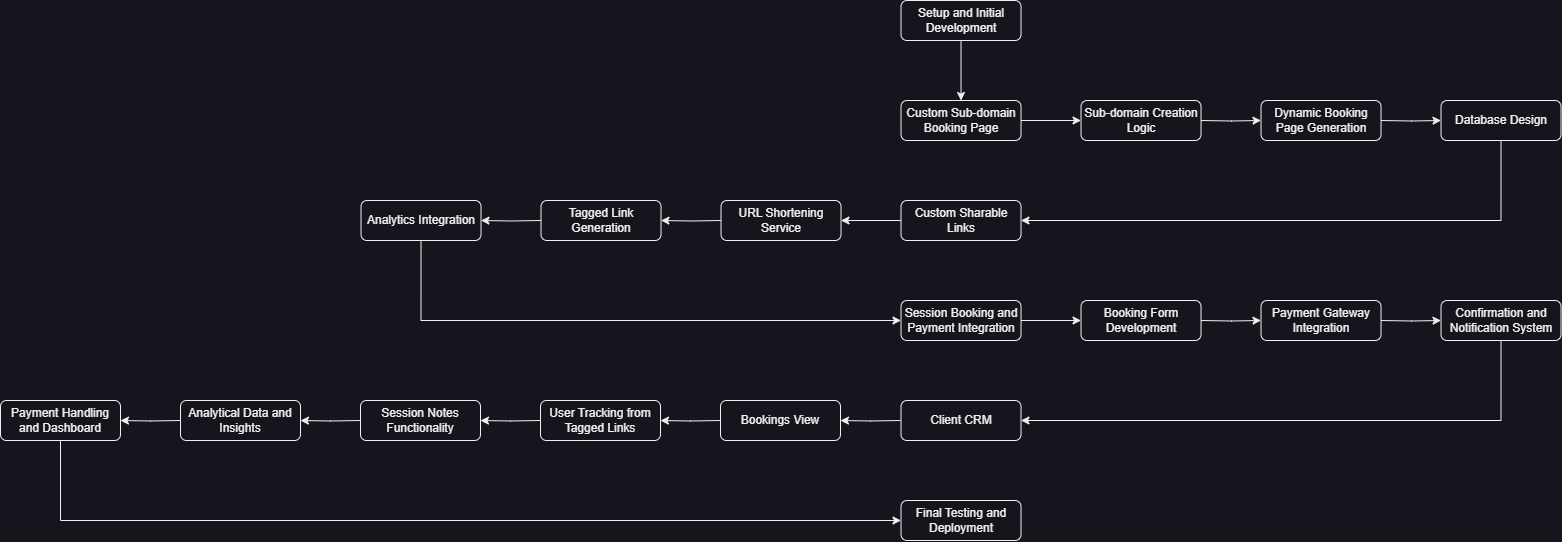

The diagram above was exported from draw.io. Its source (the exported page's mxGraphModel, read from the mxfile embedded in the PNG):
<mxGraphModel dx="3204" dy="1452" grid="1" gridSize="10" guides="1" tooltips="1" connect="1" arrows="1" fold="1" page="1" pageScale="1" pageWidth="1169" pageHeight="827" math="0" shadow="0">
  <root>
    <mxCell id="WIyWlLk6GJQsqaUBKTNV-0" />
    <mxCell id="WIyWlLk6GJQsqaUBKTNV-1" parent="WIyWlLk6GJQsqaUBKTNV-0" />
    <mxCell id="BwjRhqzFZMYUQz5JcEp9-24" style="edgeStyle=orthogonalEdgeStyle;rounded=0;orthogonalLoop=1;jettySize=auto;html=1;exitX=0.5;exitY=1;exitDx=0;exitDy=0;entryX=0.5;entryY=0;entryDx=0;entryDy=0;" edge="1" parent="WIyWlLk6GJQsqaUBKTNV-1" source="WIyWlLk6GJQsqaUBKTNV-12" target="BwjRhqzFZMYUQz5JcEp9-1">
      <mxGeometry relative="1" as="geometry" />
    </mxCell>
    <mxCell id="WIyWlLk6GJQsqaUBKTNV-12" value="Setup and Initial Development" style="rounded=1;whiteSpace=wrap;html=1;fontSize=12;glass=0;strokeWidth=1;shadow=0;" parent="WIyWlLk6GJQsqaUBKTNV-1" vertex="1">
      <mxGeometry x="-59.48000000000002" y="110" width="120" height="40" as="geometry" />
    </mxCell>
    <mxCell id="BwjRhqzFZMYUQz5JcEp9-14" style="edgeStyle=orthogonalEdgeStyle;rounded=0;orthogonalLoop=1;jettySize=auto;html=1;exitX=1;exitY=0.5;exitDx=0;exitDy=0;entryX=0;entryY=0.5;entryDx=0;entryDy=0;" edge="1" parent="WIyWlLk6GJQsqaUBKTNV-1" source="BwjRhqzFZMYUQz5JcEp9-1" target="BwjRhqzFZMYUQz5JcEp9-13">
      <mxGeometry relative="1" as="geometry" />
    </mxCell>
    <mxCell id="BwjRhqzFZMYUQz5JcEp9-1" value="Custom Sub-domain Booking Page" style="rounded=1;whiteSpace=wrap;html=1;fontSize=12;glass=0;strokeWidth=1;shadow=0;" vertex="1" parent="WIyWlLk6GJQsqaUBKTNV-1">
      <mxGeometry x="-59.48000000000002" y="210" width="120" height="40" as="geometry" />
    </mxCell>
    <mxCell id="BwjRhqzFZMYUQz5JcEp9-26" style="edgeStyle=orthogonalEdgeStyle;rounded=0;orthogonalLoop=1;jettySize=auto;html=1;exitX=0;exitY=0.5;exitDx=0;exitDy=0;entryX=1;entryY=0.5;entryDx=0;entryDy=0;" edge="1" parent="WIyWlLk6GJQsqaUBKTNV-1" source="BwjRhqzFZMYUQz5JcEp9-3" target="BwjRhqzFZMYUQz5JcEp9-25">
      <mxGeometry relative="1" as="geometry" />
    </mxCell>
    <mxCell id="BwjRhqzFZMYUQz5JcEp9-3" value="Custom Sharable Links" style="rounded=1;whiteSpace=wrap;html=1;fontSize=12;glass=0;strokeWidth=1;shadow=0;" vertex="1" parent="WIyWlLk6GJQsqaUBKTNV-1">
      <mxGeometry x="-59.48000000000002" y="310" width="120" height="40" as="geometry" />
    </mxCell>
    <mxCell id="BwjRhqzFZMYUQz5JcEp9-33" style="edgeStyle=orthogonalEdgeStyle;rounded=0;orthogonalLoop=1;jettySize=auto;html=1;exitX=1;exitY=0.5;exitDx=0;exitDy=0;entryX=0;entryY=0.5;entryDx=0;entryDy=0;" edge="1" parent="WIyWlLk6GJQsqaUBKTNV-1" source="BwjRhqzFZMYUQz5JcEp9-5" target="BwjRhqzFZMYUQz5JcEp9-32">
      <mxGeometry relative="1" as="geometry" />
    </mxCell>
    <mxCell id="BwjRhqzFZMYUQz5JcEp9-5" value="Session Booking and Payment Integration" style="rounded=1;whiteSpace=wrap;html=1;fontSize=12;glass=0;strokeWidth=1;shadow=0;" vertex="1" parent="WIyWlLk6GJQsqaUBKTNV-1">
      <mxGeometry x="-59.48000000000002" y="410" width="120" height="40" as="geometry" />
    </mxCell>
    <mxCell id="BwjRhqzFZMYUQz5JcEp9-7" value="Client CRM" style="rounded=1;whiteSpace=wrap;html=1;fontSize=12;glass=0;strokeWidth=1;shadow=0;" vertex="1" parent="WIyWlLk6GJQsqaUBKTNV-1">
      <mxGeometry x="-59.48000000000002" y="510" width="120" height="40" as="geometry" />
    </mxCell>
    <mxCell id="BwjRhqzFZMYUQz5JcEp9-12" value="Final Testing and Deployment" style="rounded=1;whiteSpace=wrap;html=1;fontSize=12;glass=0;strokeWidth=1;shadow=0;" vertex="1" parent="WIyWlLk6GJQsqaUBKTNV-1">
      <mxGeometry x="-59.48000000000002" y="610" width="120" height="40" as="geometry" />
    </mxCell>
    <mxCell id="BwjRhqzFZMYUQz5JcEp9-13" value="Sub-domain Creation Logic" style="rounded=1;whiteSpace=wrap;html=1;fontSize=12;glass=0;strokeWidth=1;shadow=0;" vertex="1" parent="WIyWlLk6GJQsqaUBKTNV-1">
      <mxGeometry x="120.51999999999998" y="210" width="120" height="40" as="geometry" />
    </mxCell>
    <mxCell id="BwjRhqzFZMYUQz5JcEp9-19" style="edgeStyle=orthogonalEdgeStyle;rounded=0;orthogonalLoop=1;jettySize=auto;html=1;exitX=1;exitY=0.5;exitDx=0;exitDy=0;entryX=0;entryY=0.5;entryDx=0;entryDy=0;" edge="1" parent="WIyWlLk6GJQsqaUBKTNV-1" target="BwjRhqzFZMYUQz5JcEp9-20">
      <mxGeometry relative="1" as="geometry">
        <mxPoint x="240.51999999999998" y="230" as="sourcePoint" />
      </mxGeometry>
    </mxCell>
    <mxCell id="BwjRhqzFZMYUQz5JcEp9-20" value="Dynamic Booking Page Generation" style="rounded=1;whiteSpace=wrap;html=1;fontSize=12;glass=0;strokeWidth=1;shadow=0;" vertex="1" parent="WIyWlLk6GJQsqaUBKTNV-1">
      <mxGeometry x="300.52" y="210" width="120" height="40" as="geometry" />
    </mxCell>
    <mxCell id="BwjRhqzFZMYUQz5JcEp9-21" style="edgeStyle=orthogonalEdgeStyle;rounded=0;orthogonalLoop=1;jettySize=auto;html=1;exitX=1;exitY=0.5;exitDx=0;exitDy=0;entryX=0;entryY=0.5;entryDx=0;entryDy=0;" edge="1" parent="WIyWlLk6GJQsqaUBKTNV-1" target="BwjRhqzFZMYUQz5JcEp9-22">
      <mxGeometry relative="1" as="geometry">
        <mxPoint x="420.52" y="230" as="sourcePoint" />
      </mxGeometry>
    </mxCell>
    <mxCell id="BwjRhqzFZMYUQz5JcEp9-23" style="edgeStyle=orthogonalEdgeStyle;rounded=0;orthogonalLoop=1;jettySize=auto;html=1;exitX=0.5;exitY=1;exitDx=0;exitDy=0;entryX=1;entryY=0.5;entryDx=0;entryDy=0;" edge="1" parent="WIyWlLk6GJQsqaUBKTNV-1" source="BwjRhqzFZMYUQz5JcEp9-22" target="BwjRhqzFZMYUQz5JcEp9-3">
      <mxGeometry relative="1" as="geometry" />
    </mxCell>
    <mxCell id="BwjRhqzFZMYUQz5JcEp9-22" value="Database Design" style="rounded=1;whiteSpace=wrap;html=1;fontSize=12;glass=0;strokeWidth=1;shadow=0;" vertex="1" parent="WIyWlLk6GJQsqaUBKTNV-1">
      <mxGeometry x="480.52" y="210" width="120" height="40" as="geometry" />
    </mxCell>
    <mxCell id="BwjRhqzFZMYUQz5JcEp9-25" value="URL Shortening Service" style="rounded=1;whiteSpace=wrap;html=1;fontSize=12;glass=0;strokeWidth=1;shadow=0;" vertex="1" parent="WIyWlLk6GJQsqaUBKTNV-1">
      <mxGeometry x="-239.48000000000002" y="310" width="120" height="40" as="geometry" />
    </mxCell>
    <mxCell id="BwjRhqzFZMYUQz5JcEp9-27" style="edgeStyle=orthogonalEdgeStyle;rounded=0;orthogonalLoop=1;jettySize=auto;html=1;exitX=0;exitY=0.5;exitDx=0;exitDy=0;entryX=1;entryY=0.5;entryDx=0;entryDy=0;" edge="1" parent="WIyWlLk6GJQsqaUBKTNV-1" target="BwjRhqzFZMYUQz5JcEp9-28">
      <mxGeometry relative="1" as="geometry">
        <mxPoint x="-239.48000000000002" y="330" as="sourcePoint" />
      </mxGeometry>
    </mxCell>
    <mxCell id="BwjRhqzFZMYUQz5JcEp9-28" value="Tagged Link Generation" style="rounded=1;whiteSpace=wrap;html=1;fontSize=12;glass=0;strokeWidth=1;shadow=0;" vertex="1" parent="WIyWlLk6GJQsqaUBKTNV-1">
      <mxGeometry x="-419.48" y="310" width="120" height="40" as="geometry" />
    </mxCell>
    <mxCell id="BwjRhqzFZMYUQz5JcEp9-29" style="edgeStyle=orthogonalEdgeStyle;rounded=0;orthogonalLoop=1;jettySize=auto;html=1;exitX=0;exitY=0.5;exitDx=0;exitDy=0;entryX=1;entryY=0.5;entryDx=0;entryDy=0;" edge="1" parent="WIyWlLk6GJQsqaUBKTNV-1" target="BwjRhqzFZMYUQz5JcEp9-30">
      <mxGeometry relative="1" as="geometry">
        <mxPoint x="-419.48" y="330" as="sourcePoint" />
      </mxGeometry>
    </mxCell>
    <mxCell id="BwjRhqzFZMYUQz5JcEp9-31" style="edgeStyle=orthogonalEdgeStyle;rounded=0;orthogonalLoop=1;jettySize=auto;html=1;exitX=0.5;exitY=1;exitDx=0;exitDy=0;entryX=0;entryY=0.5;entryDx=0;entryDy=0;" edge="1" parent="WIyWlLk6GJQsqaUBKTNV-1" source="BwjRhqzFZMYUQz5JcEp9-30" target="BwjRhqzFZMYUQz5JcEp9-5">
      <mxGeometry relative="1" as="geometry" />
    </mxCell>
    <mxCell id="BwjRhqzFZMYUQz5JcEp9-30" value="Analytics Integration" style="rounded=1;whiteSpace=wrap;html=1;fontSize=12;glass=0;strokeWidth=1;shadow=0;" vertex="1" parent="WIyWlLk6GJQsqaUBKTNV-1">
      <mxGeometry x="-599.48" y="310" width="120" height="40" as="geometry" />
    </mxCell>
    <mxCell id="BwjRhqzFZMYUQz5JcEp9-32" value="Booking Form Development" style="rounded=1;whiteSpace=wrap;html=1;fontSize=12;glass=0;strokeWidth=1;shadow=0;" vertex="1" parent="WIyWlLk6GJQsqaUBKTNV-1">
      <mxGeometry x="120.51999999999998" y="410" width="120" height="40" as="geometry" />
    </mxCell>
    <mxCell id="BwjRhqzFZMYUQz5JcEp9-34" style="edgeStyle=orthogonalEdgeStyle;rounded=0;orthogonalLoop=1;jettySize=auto;html=1;exitX=1;exitY=0.5;exitDx=0;exitDy=0;entryX=0;entryY=0.5;entryDx=0;entryDy=0;" edge="1" parent="WIyWlLk6GJQsqaUBKTNV-1" target="BwjRhqzFZMYUQz5JcEp9-35">
      <mxGeometry relative="1" as="geometry">
        <mxPoint x="240.51999999999998" y="430" as="sourcePoint" />
      </mxGeometry>
    </mxCell>
    <mxCell id="BwjRhqzFZMYUQz5JcEp9-35" value="Payment Gateway Integration" style="rounded=1;whiteSpace=wrap;html=1;fontSize=12;glass=0;strokeWidth=1;shadow=0;" vertex="1" parent="WIyWlLk6GJQsqaUBKTNV-1">
      <mxGeometry x="300.52" y="410" width="120" height="40" as="geometry" />
    </mxCell>
    <mxCell id="BwjRhqzFZMYUQz5JcEp9-36" style="edgeStyle=orthogonalEdgeStyle;rounded=0;orthogonalLoop=1;jettySize=auto;html=1;exitX=1;exitY=0.5;exitDx=0;exitDy=0;entryX=0;entryY=0.5;entryDx=0;entryDy=0;" edge="1" parent="WIyWlLk6GJQsqaUBKTNV-1" target="BwjRhqzFZMYUQz5JcEp9-37">
      <mxGeometry relative="1" as="geometry">
        <mxPoint x="420.52" y="430" as="sourcePoint" />
      </mxGeometry>
    </mxCell>
    <mxCell id="BwjRhqzFZMYUQz5JcEp9-38" style="edgeStyle=orthogonalEdgeStyle;rounded=0;orthogonalLoop=1;jettySize=auto;html=1;exitX=0.5;exitY=1;exitDx=0;exitDy=0;entryX=1;entryY=0.5;entryDx=0;entryDy=0;" edge="1" parent="WIyWlLk6GJQsqaUBKTNV-1" source="BwjRhqzFZMYUQz5JcEp9-37" target="BwjRhqzFZMYUQz5JcEp9-7">
      <mxGeometry relative="1" as="geometry" />
    </mxCell>
    <mxCell id="BwjRhqzFZMYUQz5JcEp9-37" value="Confirmation and Notification System" style="rounded=1;whiteSpace=wrap;html=1;fontSize=12;glass=0;strokeWidth=1;shadow=0;" vertex="1" parent="WIyWlLk6GJQsqaUBKTNV-1">
      <mxGeometry x="480.52" y="410" width="120" height="40" as="geometry" />
    </mxCell>
    <mxCell id="BwjRhqzFZMYUQz5JcEp9-39" style="edgeStyle=orthogonalEdgeStyle;rounded=0;orthogonalLoop=1;jettySize=auto;html=1;exitX=0;exitY=0.5;exitDx=0;exitDy=0;entryX=1;entryY=0.5;entryDx=0;entryDy=0;" edge="1" parent="WIyWlLk6GJQsqaUBKTNV-1" target="BwjRhqzFZMYUQz5JcEp9-40">
      <mxGeometry relative="1" as="geometry">
        <mxPoint x="-60" y="530" as="sourcePoint" />
      </mxGeometry>
    </mxCell>
    <mxCell id="BwjRhqzFZMYUQz5JcEp9-40" value="Bookings View" style="rounded=1;whiteSpace=wrap;html=1;fontSize=12;glass=0;strokeWidth=1;shadow=0;" vertex="1" parent="WIyWlLk6GJQsqaUBKTNV-1">
      <mxGeometry x="-240" y="510" width="120" height="40" as="geometry" />
    </mxCell>
    <mxCell id="BwjRhqzFZMYUQz5JcEp9-41" style="edgeStyle=orthogonalEdgeStyle;rounded=0;orthogonalLoop=1;jettySize=auto;html=1;exitX=0;exitY=0.5;exitDx=0;exitDy=0;entryX=1;entryY=0.5;entryDx=0;entryDy=0;" edge="1" parent="WIyWlLk6GJQsqaUBKTNV-1" target="BwjRhqzFZMYUQz5JcEp9-42">
      <mxGeometry relative="1" as="geometry">
        <mxPoint x="-240" y="530" as="sourcePoint" />
      </mxGeometry>
    </mxCell>
    <mxCell id="BwjRhqzFZMYUQz5JcEp9-42" value="User Tracking from Tagged Links" style="rounded=1;whiteSpace=wrap;html=1;fontSize=12;glass=0;strokeWidth=1;shadow=0;" vertex="1" parent="WIyWlLk6GJQsqaUBKTNV-1">
      <mxGeometry x="-420" y="510" width="120" height="40" as="geometry" />
    </mxCell>
    <mxCell id="BwjRhqzFZMYUQz5JcEp9-43" style="edgeStyle=orthogonalEdgeStyle;rounded=0;orthogonalLoop=1;jettySize=auto;html=1;exitX=0;exitY=0.5;exitDx=0;exitDy=0;entryX=1;entryY=0.5;entryDx=0;entryDy=0;" edge="1" parent="WIyWlLk6GJQsqaUBKTNV-1" target="BwjRhqzFZMYUQz5JcEp9-45">
      <mxGeometry relative="1" as="geometry">
        <mxPoint x="-420" y="530" as="sourcePoint" />
      </mxGeometry>
    </mxCell>
    <mxCell id="BwjRhqzFZMYUQz5JcEp9-45" value="Session Notes Functionality" style="rounded=1;whiteSpace=wrap;html=1;fontSize=12;glass=0;strokeWidth=1;shadow=0;" vertex="1" parent="WIyWlLk6GJQsqaUBKTNV-1">
      <mxGeometry x="-600" y="510" width="120" height="40" as="geometry" />
    </mxCell>
    <mxCell id="BwjRhqzFZMYUQz5JcEp9-47" style="edgeStyle=orthogonalEdgeStyle;rounded=0;orthogonalLoop=1;jettySize=auto;html=1;exitX=0;exitY=0.5;exitDx=0;exitDy=0;entryX=1;entryY=0.5;entryDx=0;entryDy=0;" edge="1" parent="WIyWlLk6GJQsqaUBKTNV-1" target="BwjRhqzFZMYUQz5JcEp9-48">
      <mxGeometry relative="1" as="geometry">
        <mxPoint x="-600" y="530" as="sourcePoint" />
      </mxGeometry>
    </mxCell>
    <mxCell id="BwjRhqzFZMYUQz5JcEp9-48" value="Analytical Data and Insights" style="rounded=1;whiteSpace=wrap;html=1;fontSize=12;glass=0;strokeWidth=1;shadow=0;" vertex="1" parent="WIyWlLk6GJQsqaUBKTNV-1">
      <mxGeometry x="-780" y="510" width="120" height="40" as="geometry" />
    </mxCell>
    <mxCell id="BwjRhqzFZMYUQz5JcEp9-49" style="edgeStyle=orthogonalEdgeStyle;rounded=0;orthogonalLoop=1;jettySize=auto;html=1;exitX=0;exitY=0.5;exitDx=0;exitDy=0;entryX=1;entryY=0.5;entryDx=0;entryDy=0;" edge="1" parent="WIyWlLk6GJQsqaUBKTNV-1" target="BwjRhqzFZMYUQz5JcEp9-50">
      <mxGeometry relative="1" as="geometry">
        <mxPoint x="-780" y="530" as="sourcePoint" />
      </mxGeometry>
    </mxCell>
    <mxCell id="BwjRhqzFZMYUQz5JcEp9-51" style="edgeStyle=orthogonalEdgeStyle;rounded=0;orthogonalLoop=1;jettySize=auto;html=1;exitX=0.5;exitY=1;exitDx=0;exitDy=0;entryX=0;entryY=0.5;entryDx=0;entryDy=0;" edge="1" parent="WIyWlLk6GJQsqaUBKTNV-1" source="BwjRhqzFZMYUQz5JcEp9-50" target="BwjRhqzFZMYUQz5JcEp9-12">
      <mxGeometry relative="1" as="geometry" />
    </mxCell>
    <mxCell id="BwjRhqzFZMYUQz5JcEp9-50" value="Payment Handling and Dashboard" style="rounded=1;whiteSpace=wrap;html=1;fontSize=12;glass=0;strokeWidth=1;shadow=0;" vertex="1" parent="WIyWlLk6GJQsqaUBKTNV-1">
      <mxGeometry x="-960" y="510" width="120" height="40" as="geometry" />
    </mxCell>
  </root>
</mxGraphModel>